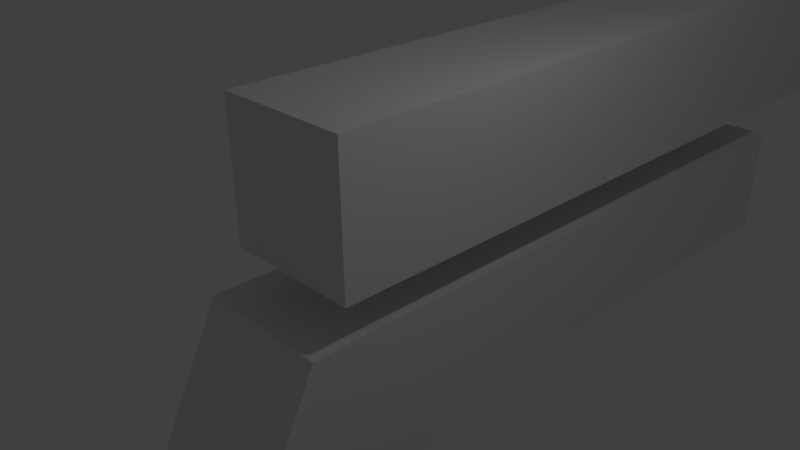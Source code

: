 # Source: pistol.blend  (saved by Blender 2.69.0; exported with 4.5.12 LTS)
import bpy
from mathutils import Matrix  # noqa: F401  (used for matrix-valued properties, if any)

bpy.ops.wm.read_factory_settings(use_empty=True)
scene = bpy.context.scene
scene.name = 'Scene'

# ---- collections
col_collection_1 = bpy.data.collections.new('Collection 1'); scene.collection.children.link(col_collection_1)

# ---- materials (node trees are filled in below, after node groups)
mat_material = bpy.data.materials.new('Material')
mat_material.alpha_threshold = 0.0
mat_material.use_transparent_shadow = False
mat_material.roughness = 0.5
mat_material.line_color = (0.0, 0.0, 0.0, 1.0)

# ---- material node trees

# ---- world
world_world = bpy.data.worlds.new('World'); scene.world = world_world
world_world.color = (0.05088, 0.05088, 0.05088)
world_world.use_sun_shadow = False
world_world.sun_shadow_jitter_overblur = 0.0
world_world.cycles.sampling_method = 'MANUAL'
world_world.cycles.sample_map_resolution = 256

# ---- cameras
cam_camera = bpy.data.cameras.new('Camera')
cam_camera.clip_end = 100.0
cam_camera.lens = 35.0
cam_camera.sensor_width = 32.0
cam_camera.sensor_height = 18.0
cam_camera.ortho_scale = 7.314
cam_camera.dof.focus_distance = 0.0
cam_camera.dof.aperture_fstop = 128.0

# ---- lights
light_lamp = bpy.data.lights.new('Lamp', 'POINT')
light_lamp.transmission_factor = 0.0
light_lamp.cutoff_distance = 30.0
light_lamp.energy = 100.0
light_lamp.shadow_buffer_clip_start = 1.001
light_lamp.shadow_soft_size = 0.1
light_lamp.shadow_maximum_resolution = 0.006
light_lamp.use_absolute_resolution = True
light_lamp.cycles.use_multiple_importance_sampling = False

# ---- meshes
me_cube_001 = bpy.data.meshes.new('Cube.001')
me_cube_001.from_pydata([(-1.0, 1.0, 1.0), (-1.0, 1.0, -1.0), (-1.0, -10.09, -1.0), (-1.0, -10.09, 1.0), (1.0, 1.0, -1.0), (-0.05417, 1.0, -0.714), (-0.202, 1.0, -0.6995), (0.09371, 1.0, -0.6995), (-0.3442, 1.0, -0.6563), (0.2359, 1.0, -0.6563), (0.3669, 1.0, -0.5863), (0.4818, 1.0, -0.492), (0.5761, 1.0, -0.3772), (0.6461, 1.0, -0.2461), (0.6892, 1.0, -0.1039), (1.0, 1.0, 1.0), (-0.4753, 1.0, -0.5863), (0.7038, 1.0, 0.04393), (0.6892, 1.0, 0.1918), (0.6461, 1.0, 0.334), (0.5761, 1.0, 0.465), (0.4818, 1.0, 0.5799), (0.3669, 1.0, 0.6742), (0.2359, 1.0, 0.7442), (0.09371, 1.0, 0.7873), (-0.5901, 1.0, -0.492), (-0.05417, 1.0, 0.8019), (-0.202, 1.0, 0.7873), (-0.3442, 1.0, 0.7442), (-0.4753, 1.0, 0.6742), (-0.5901, 1.0, 0.5799), (-0.6844, 1.0, 0.465), (-0.7544, 1.0, 0.334), (-0.7976, 1.0, 0.1918), (-0.6844, 1.0, -0.3772), (-0.8121, 1.0, 0.04393), (-0.7976, 1.0, -0.1039), (-0.7544, 1.0, -0.2461), (1.0, -10.09, -1.0), (1.0, -10.09, 1.0), (0.09371, -9.4, 0.7873), (-0.05417, -9.4, 0.8019), (-0.202, -9.4, 0.7873), (0.2359, -9.4, 0.7442), (-0.3442, -9.4, 0.7442), (0.3669, -9.4, 0.6742), (-0.4753, -9.4, 0.6742), (0.4818, -9.4, 0.5799), (-0.5901, -9.4, 0.5799), (0.5761, -9.4, 0.465), (-0.6844, -9.4, 0.465), (0.6461, -9.4, 0.334), (-0.7544, -9.4, 0.334), (0.6892, -9.4, 0.1918), (-0.7976, -9.4, 0.1918), (0.7038, -9.4, 0.04393), (-0.8121, -9.4, 0.04393), (0.6892, -9.4, -0.1039), (-0.7976, -9.4, -0.1039), (0.6461, -9.4, -0.2461), (-0.7544, -9.4, -0.2461), (0.5761, -9.4, -0.3772), (-0.6844, -9.4, -0.3772), (0.4818, -9.4, -0.492), (-0.5901, -9.4, -0.492), (0.3669, -9.4, -0.5863), (-0.4753, -9.4, -0.5863), (0.2359, -9.4, -0.6563), (-0.3442, -9.4, -0.6563), (0.09371, -9.4, -0.6995), (-0.202, -9.4, -0.6995), (-0.05417, -9.4, -0.714)], [], [(0, 1, 2, 3), (37, 34, 1), (1, 36, 37), (1, 35, 36), (1, 0, 33, 35), (34, 25, 1), (0, 32, 33), (0, 31, 32), (0, 30, 31), (0, 29, 30), (0, 28, 29), (0, 27, 28), (0, 26, 27), (0, 15, 24, 26), (25, 16, 1), (15, 23, 24), (15, 22, 23), (15, 21, 22), (15, 20, 21), (15, 19, 20), (15, 18, 19), (15, 17, 18), (15, 4, 14, 17), (16, 8, 1), (4, 13, 14), (4, 12, 13), (4, 11, 12), (4, 10, 11), (4, 9, 10), (4, 7, 9), (8, 6, 1), (4, 1, 5, 7), (6, 5, 1), (39, 38, 4, 15), (38, 39, 3, 2), (1, 4, 38, 2), (15, 0, 3, 39), (26, 24, 40, 41), (23, 43, 40, 24), (22, 45, 43, 23), (21, 47, 45, 22), (20, 49, 47, 21), (19, 51, 49, 20), (18, 53, 51, 19), (17, 55, 53, 18), (14, 57, 55, 17), (13, 59, 57, 14), (12, 61, 59, 13), (11, 63, 61, 12), (10, 65, 63, 11), (9, 67, 65, 10), (7, 69, 67, 9), (7, 5, 71, 69), (6, 70, 71, 5), (8, 68, 70, 6), (16, 66, 68, 8), (25, 64, 66, 16), (25, 34, 62, 64), (34, 37, 60, 62), (37, 36, 58, 60), (36, 35, 56, 58), (35, 33, 54, 56), (33, 32, 52, 54), (32, 31, 50, 52), (31, 30, 48, 50), (29, 46, 48, 30), (28, 44, 46, 29), (40, 42, 41), (40, 44, 42), (40, 43, 44), (44, 43, 46), (46, 43, 45), (46, 45, 48), (48, 45, 47), (48, 47, 50), (50, 47, 49), (50, 49, 52), (52, 49, 51), (52, 51, 54), (54, 51, 53), (54, 53, 56), (56, 53, 55), (56, 55, 58), (58, 55, 57), (58, 57, 60), (60, 57, 59), (60, 59, 62), (62, 59, 61), (62, 61, 64), (64, 61, 63), (64, 63, 66), (66, 63, 65), (66, 65, 68), (68, 65, 67), (68, 67, 70), (70, 67, 69), (70, 69, 71), (26, 41, 42, 27), (27, 42, 44, 28)])
me_cube_001.use_remesh_preserve_volume = False
me_cube_001.use_remesh_preserve_attributes = False
me_cube_001.use_mirror_vertex_groups = False
me_cube_001.update()
me_cube = bpy.data.meshes.new('Cube')
me_cube.from_pydata([(1.0, 0.09161, -2.116), (1.0, -2.705, -2.116), (-1.0, -2.705, -2.116), (-1.0, 0.09161, -2.116), (1.0, 1.0, -0.2943), (1.0, -1.797, -0.2943), (-1.0, -1.797, -0.2943), (-1.0, 1.0, -0.2943), (1.0, -0.2369, -4.095), (1.0, -3.034, -4.095), (-1.0, -3.034, -4.095), (-1.0, -0.2369, -4.095), (1.0, -0.2369, -6.196), (1.0, -3.034, -6.196), (-1.0, -3.034, -6.196), (-1.0, -0.2369, -6.196), (1.0, 8.617, -2.201), (-1.0, 8.617, -2.201), (1.0, 8.658, -0.3788), (-1.0, 8.658, -0.3788)], [], [(2, 3, 11, 10), (4, 7, 6, 5), (0, 4, 5, 1), (1, 5, 6, 2), (2, 6, 7, 3), (7, 4, 18, 19), (10, 11, 15, 14), (1, 2, 10, 9), (3, 0, 8, 11), (0, 1, 9, 8), (12, 13, 14, 15), (9, 10, 14, 13), (11, 8, 12, 15), (8, 9, 13, 12), (18, 16, 17, 19), (3, 7, 19, 17), (4, 0, 16, 18), (0, 3, 17, 16)])
me_cube.materials.append(mat_material)
me_cube.use_remesh_preserve_volume = False
me_cube.use_remesh_preserve_attributes = False
me_cube.use_mirror_vertex_groups = False
me_cube.update()
me_cylinder_001 = bpy.data.meshes.new('Cylinder.001')
me_cylinder_001.from_pydata([(0.0, 1.0, -1.0), (-3.61e-15, 1.0, 17.26), (0.1951, 0.9808, -1.0), (0.1951, 0.9808, 17.26), (0.3827, 0.9239, -1.0), (0.3827, 0.9239, 17.26), (0.5556, 0.8315, -1.0), (0.5556, 0.8315, 17.26), (0.7071, 0.7071, -1.0), (0.7071, 0.7071, 17.26), (0.8315, 0.5556, -1.0), (0.8315, 0.5556, 17.26), (0.9239, 0.3827, -1.0), (0.9239, 0.3827, 17.26), (0.9808, 0.1951, -1.0), (0.9808, 0.1951, 17.26), (1.0, 7.55e-08, -1.0), (1.0, 1.048e-05, 17.26), (0.9808, -0.1951, -1.0), (0.9808, -0.1951, 17.26), (0.9239, -0.3827, -1.0), (0.9239, -0.3827, 17.26), (0.8315, -0.5556, -1.0), (0.8315, -0.5556, 17.26), (0.7071, -0.7071, -1.0), (0.7071, -0.7071, 17.26), (0.5556, -0.8315, -1.0), (0.5556, -0.8315, 17.26), (0.3827, -0.9239, -1.0), (0.3827, -0.9239, 17.26), (0.1951, -0.9808, -1.0), (0.1951, -0.9808, 17.26), (-3.258e-07, -1.0, -1.0), (-3.258e-07, -1.0, 17.26), (-0.1951, -0.9808, -1.0), (-0.1951, -0.9808, 17.26), (-0.3827, -0.9239, -1.0), (-0.3827, -0.9239, 17.26), (-0.5556, -0.8315, -1.0), (-0.5556, -0.8315, 17.26), (-0.7071, -0.7071, -1.0), (-0.7071, -0.7071, 17.26), (-0.8315, -0.5556, -1.0), (-0.8315, -0.5556, 17.26), (-0.9239, -0.3827, -1.0), (-0.9239, -0.3827, 17.26), (-0.9808, -0.1951, -1.0), (-0.9808, -0.1951, 17.26), (-1.0, 9.656e-07, -1.0), (-1.0, 1.137e-05, 17.26), (-0.9808, 0.1951, -1.0), (-0.9808, 0.1951, 17.26), (-0.9239, 0.3827, -1.0), (-0.9239, 0.3827, 17.26), (-0.8315, 0.5556, -1.0), (-0.8315, 0.5556, 17.26), (-0.7071, 0.7071, -1.0), (-0.7071, 0.7071, 17.26), (-0.5556, 0.8315, -1.0), (-0.5556, 0.8315, 17.26), (-0.3827, 0.9239, -1.0), (-0.3827, 0.9239, 17.26), (-0.1951, 0.9808, -1.0), (-0.1951, 0.9808, 17.26)], [], [(0, 1, 3, 2), (2, 3, 5, 4), (4, 5, 7, 6), (6, 7, 9, 8), (8, 9, 11, 10), (10, 11, 13, 12), (12, 13, 15, 14), (14, 15, 17, 16), (16, 17, 19, 18), (18, 19, 21, 20), (20, 21, 23, 22), (22, 23, 25, 24), (24, 25, 27, 26), (26, 27, 29, 28), (28, 29, 31, 30), (30, 31, 33, 32), (32, 33, 35, 34), (34, 35, 37, 36), (36, 37, 39, 38), (38, 39, 41, 40), (40, 41, 43, 42), (42, 43, 45, 44), (44, 45, 47, 46), (46, 47, 49, 48), (48, 49, 51, 50), (50, 51, 53, 52), (52, 53, 55, 54), (54, 55, 57, 56), (56, 57, 59, 58), (58, 59, 61, 60), (3, 1, 63, 61, 59, 57, 55, 53, 51, 49, 47, 45, 43, 41, 39, 37, 35, 33, 31, 29, 27, 25, 23, 21, 19, 17, 15, 13, 11, 9, 7, 5), (62, 63, 1, 0), (60, 61, 63, 62), (0, 2, 4, 6, 8, 10, 12, 14, 16, 18, 20, 22, 24, 26, 28, 30, 32, 34, 36, 38, 40, 42, 44, 46, 48, 50, 52, 54, 56, 58, 60, 62)])
me_cylinder_001.use_remesh_preserve_volume = False
me_cylinder_001.use_remesh_preserve_attributes = False
me_cylinder_001.use_mirror_vertex_groups = False
me_cylinder_001.update()

# ---- objects
ob_cube_001 = bpy.data.objects.new('Cube.001', me_cube_001)
ob_cube = bpy.data.objects.new('Cube', me_cube)
ob_lamp = bpy.data.objects.new('Lamp', light_lamp)
ob_camera = bpy.data.objects.new('Camera', cam_camera)
ob_cylinder_001 = bpy.data.objects.new('Cylinder.001', me_cylinder_001)

# ---- transforms, parenting, visibility, modifiers, constraints
ob_cube_001.location = (0.1843, 8.635, 1.337)
ob_cube_001.lineart.crease_threshold = 0.0
ob_cube.location = (0.0, 0.0, 0.0)
ob_cube.lock_rotations_4d = False
ob_cube.empty_display_type = 'ARROWS'
ob_cube.lineart.crease_threshold = 0.0
ob_lamp.location = (4.076, 1.005, 5.904)
ob_lamp.rotation_euler = (0.6503, 0.05522, 1.866)
ob_lamp.lock_rotations_4d = False
ob_lamp.empty_display_type = 'ARROWS'
ob_lamp.color = (0.0, 0.0, 0.0, 0.0)
ob_lamp.lineart.crease_threshold = 0.0
ob_camera.location = (7.481, -6.508, 5.344)
ob_camera.rotation_euler = (1.109, 0.01082, 0.8149)
ob_camera.lock_rotations_4d = False
ob_camera.empty_display_type = 'ARROWS'
ob_camera.color = (0.0, 0.0, 0.0, 0.0)
ob_camera.display_type = 'WIRE'
ob_camera.lineart.crease_threshold = 0.0
ob_cylinder_001.location = (7.826, 11.18, 1.381)
ob_cylinder_001.rotation_euler = (1.571, 2.22e-16, 2.22e-16)
ob_cylinder_001.scale = (0.758, 0.758, 0.758)
ob_cylinder_001.lineart.crease_threshold = 0.0

# ---- collection membership
col_collection_1.objects.link(ob_cube_001)
col_collection_1.objects.link(ob_cube)
col_collection_1.objects.link(ob_lamp)
col_collection_1.objects.link(ob_camera)
col_collection_1.objects.link(ob_cylinder_001)

# ---- scene / render settings (as saved in the file)
scene.camera = ob_camera
scene.frame_start = 1; scene.frame_end = 250; scene.frame_set(1)
scene.render.engine = 'BLENDER_EEVEE_NEXT'
scene.render.image_settings.compression = 90
scene.render.resolution_percentage = 50
scene.render.dither_intensity = 0.0
scene.cycles.use_denoising = False
scene.cycles.samples = 10
scene.cycles.sampling_pattern = 'TABULATED_SOBOL'
scene.cycles.light_sampling_threshold = 0.0
scene.cycles.use_adaptive_sampling = False
scene.cycles.use_light_tree = False
scene.cycles.blur_glossy = 0.0
scene.cycles.volume_bounces = 1
scene.cycles.pixel_filter_type = 'GAUSSIAN'
scene.cycles.sample_clamp_indirect = 0.0
scene.view_settings.view_transform = 'Standard'
bpy.context.view_layer.update()

